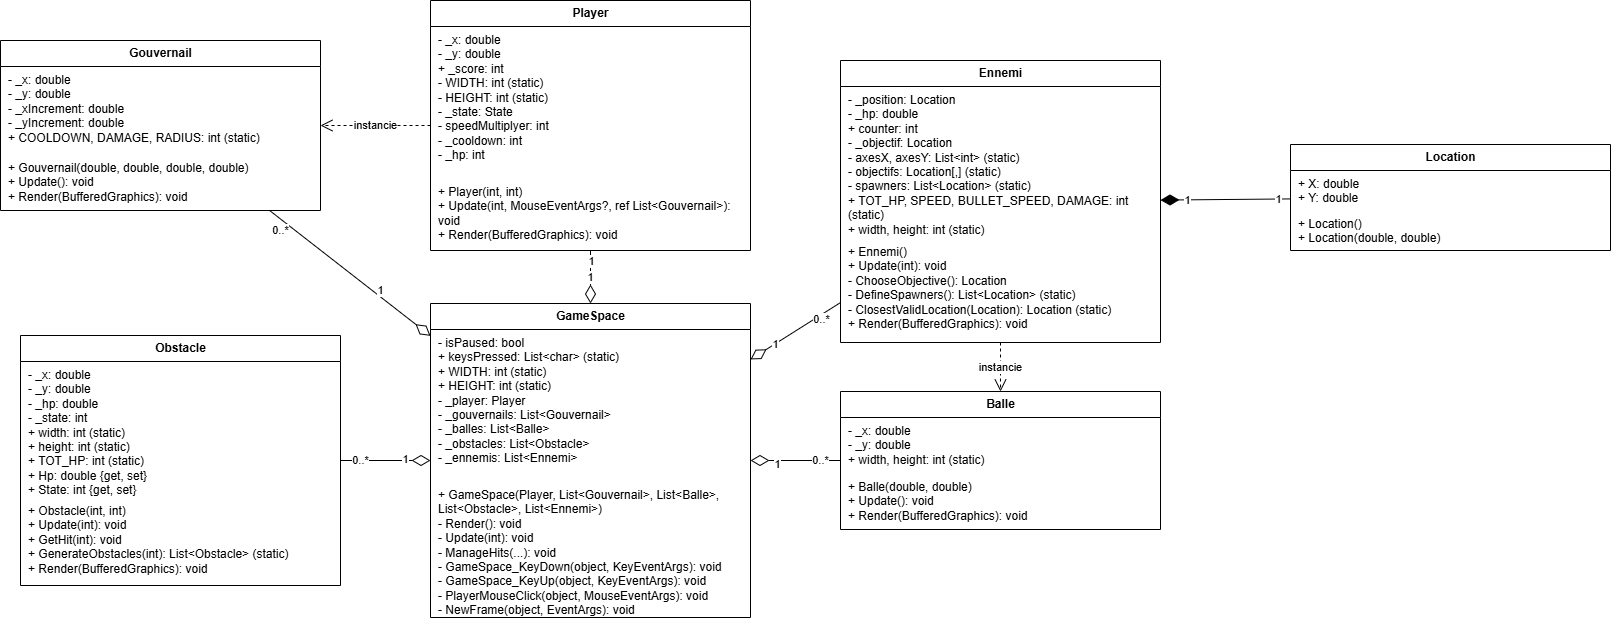

The diagram above was exported from draw.io. Its source (the exported page's mxGraphModel, read from the mxfile embedded in the PNG):
<mxGraphModel dx="1659" dy="1451" grid="1" gridSize="10" guides="1" tooltips="1" connect="1" arrows="1" fold="1" page="1" pageScale="1" pageWidth="1600" pageHeight="1000" math="0" shadow="0">
  <root>
    <mxCell id="0" />
    <mxCell id="1" parent="0" />
    <mxCell id="gs" parent="1" style="swimlane;fontStyle=1;childLayout=stackLayout;horizontal=1;startSize=26;horizontalStack=0;resizeParent=1;resizeParentMax=0;resizeLast=0;collapsible=0;html=1;" value="GameSpace" vertex="1">
      <mxGeometry height="314" width="320" x="450" y="343" as="geometry" />
    </mxCell>
    <mxCell id="gs_a" parent="gs" style="text;align=left;verticalAlign=top;spacingLeft=6;whiteSpace=wrap;" value="- isPaused: bool&#10;+ keysPressed: List&lt;char&gt; (static)&#10;+ WIDTH: int (static)&#10;+ HEIGHT: int (static)&#10;- _player: Player&#10;- _gouvernails: List&lt;Gouvernail&gt;&#10;- _balles: List&lt;Balle&gt;&#10;- _obstacles: List&lt;Obstacle&gt;&#10;- _ennemis: List&lt;Ennemi&gt;" vertex="1">
      <mxGeometry height="152" width="320" y="26" as="geometry" />
    </mxCell>
    <mxCell id="gs_m" parent="gs" style="text;align=left;verticalAlign=top;spacingLeft=6;whiteSpace=wrap;" value="+ GameSpace(Player, List&lt;Gouvernail&gt;, List&lt;Balle&gt;, List&lt;Obstacle&gt;, List&lt;Ennemi&gt;)&#10;- Render(): void&#10;- Update(int): void&#10;- ManageHits(...): void&#10;- GameSpace_KeyDown(object, KeyEventArgs): void&#10;- GameSpace_KeyUp(object, KeyEventArgs): void&#10;- PlayerMouseClick(object, MouseEventArgs): void&#10;- NewFrame(object, EventArgs): void" vertex="1">
      <mxGeometry height="136" width="320" y="178" as="geometry" />
    </mxCell>
    <mxCell id="pl" parent="1" style="swimlane;fontStyle=1;childLayout=stackLayout;horizontal=1;startSize=26;horizontalStack=0;resizeParent=1;resizeParentMax=0;resizeLast=0;collapsible=0;html=1;" value="Player" vertex="1">
      <mxGeometry height="250" width="320" x="450" y="40" as="geometry" />
    </mxCell>
    <mxCell id="pl_a" parent="pl" style="text;align=left;verticalAlign=top;spacingLeft=6;whiteSpace=wrap;" value="- _x: double&#10;- _y: double&#10;+ _score: int&#10;- WIDTH: int (static)&#10;- HEIGHT: int (static)&#10;- _state: State&#10;- speedMultiplyer: int&#10;- _cooldown: int&#10;- _hp: int" vertex="1">
      <mxGeometry height="152" width="320" y="26" as="geometry" />
    </mxCell>
    <mxCell id="pl_m" parent="pl" style="text;align=left;verticalAlign=top;spacingLeft=6;whiteSpace=wrap;" value="+ Player(int, int)&#10;+ Update(int, MouseEventArgs?, ref List&lt;Gouvernail&gt;): void&#10;+ Render(BufferedGraphics): void" vertex="1">
      <mxGeometry height="72" width="320" y="178" as="geometry" />
    </mxCell>
    <mxCell id="en" parent="1" style="swimlane;fontStyle=1;childLayout=stackLayout;horizontal=1;startSize=26;horizontalStack=0;resizeParent=1;resizeParentMax=0;resizeLast=0;collapsible=0;html=1;" value="Ennemi" vertex="1">
      <mxGeometry height="282" width="320" x="860" y="100" as="geometry" />
    </mxCell>
    <mxCell id="en_a" parent="en" style="text;align=left;verticalAlign=top;spacingLeft=6;whiteSpace=wrap;" value="- _position: Location&#10;- _hp: double&#10;+ counter: int&#10;- _objectif: Location&#10;- axesX, axesY: List&lt;int&gt; (static)&#10;- objectifs: Location[,] (static)&#10;- spawners: List&lt;Location&gt; (static)&#10;+ TOT_HP, SPEED, BULLET_SPEED, DAMAGE: int (static)&#10;+ width, height: int (static)" vertex="1">
      <mxGeometry height="152" width="320" y="26" as="geometry" />
    </mxCell>
    <mxCell id="en_m" parent="en" style="text;align=left;verticalAlign=top;spacingLeft=6;whiteSpace=wrap;" value="+ Ennemi()&#10;+ Update(int): void&#10;- ChooseObjective(): Location&#10;- DefineSpawners(): List&lt;Location&gt; (static)&#10;- ClosestValidLocation(Location): Location (static)&#10;+ Render(BufferedGraphics): void" vertex="1">
      <mxGeometry height="104" width="320" y="178" as="geometry" />
    </mxCell>
    <mxCell id="lo" parent="1" style="swimlane;fontStyle=1;childLayout=stackLayout;horizontal=1;startSize=26;horizontalStack=0;resizeParent=1;resizeParentMax=0;resizeLast=0;collapsible=0;html=1;" value="Location" vertex="1">
      <mxGeometry height="106" width="320" x="1310" y="184" as="geometry" />
    </mxCell>
    <mxCell id="lo_a" parent="lo" style="text;align=left;verticalAlign=top;spacingLeft=6;whiteSpace=wrap;" value="+ X: double&#10;+ Y: double" vertex="1">
      <mxGeometry height="40" width="320" y="26" as="geometry" />
    </mxCell>
    <mxCell id="lo_m" parent="lo" style="text;align=left;verticalAlign=top;spacingLeft=6;whiteSpace=wrap;" value="+ Location()&#10;+ Location(double, double)" vertex="1">
      <mxGeometry height="40" width="320" y="66" as="geometry" />
    </mxCell>
    <mxCell id="ob" parent="1" style="swimlane;fontStyle=1;childLayout=stackLayout;horizontal=1;startSize=26;horizontalStack=0;resizeParent=1;resizeParentMax=0;resizeLast=0;collapsible=0;html=1;" value="Obstacle" vertex="1">
      <mxGeometry height="250" width="320" x="40" y="375" as="geometry" />
    </mxCell>
    <mxCell id="ob_a" parent="ob" style="text;align=left;verticalAlign=top;spacingLeft=6;whiteSpace=wrap;" value="- _x: double&#10;- _y: double&#10;- _hp: double&#10;- _state: int&#10;+ width: int (static)&#10;+ height: int (static)&#10;+ TOT_HP: int (static)&#10;+ Hp: double {get, set}&#10;+ State: int {get, set}" vertex="1">
      <mxGeometry height="136" width="320" y="26" as="geometry" />
    </mxCell>
    <mxCell id="ob_m" parent="ob" style="text;align=left;verticalAlign=top;spacingLeft=6;whiteSpace=wrap;" value="+ Obstacle(int, int)&#10;+ Update(int): void&#10;+ GetHit(int): void&#10;+ GenerateObstacles(int): List&lt;Obstacle&gt; (static)&#10;+ Render(BufferedGraphics): void" vertex="1">
      <mxGeometry height="88" width="320" y="162" as="geometry" />
    </mxCell>
    <mxCell id="gv" parent="1" style="swimlane;fontStyle=1;childLayout=stackLayout;horizontal=1;startSize=26;horizontalStack=0;resizeParent=1;resizeParentMax=0;resizeLast=0;collapsible=0;html=1;" value="Gouvernail" vertex="1">
      <mxGeometry height="170" width="320" x="20" y="80" as="geometry" />
    </mxCell>
    <mxCell id="gv_a" parent="gv" style="text;align=left;verticalAlign=top;spacingLeft=6;whiteSpace=wrap;" value="- _x: double&#10;- _y: double&#10;- _xIncrement: double&#10;- _yIncrement: double&#10;+ COOLDOWN, DAMAGE, RADIUS: int (static)" vertex="1">
      <mxGeometry height="88" width="320" y="26" as="geometry" />
    </mxCell>
    <mxCell id="gv_m" parent="gv" style="text;align=left;verticalAlign=top;spacingLeft=6;whiteSpace=wrap;" value="+ Gouvernail(double, double, double, double)&#10;+ Update(): void&#10;+ Render(BufferedGraphics): void" vertex="1">
      <mxGeometry height="56" width="320" y="114" as="geometry" />
    </mxCell>
    <mxCell id="ba" parent="1" style="swimlane;fontStyle=1;childLayout=stackLayout;horizontal=1;startSize=26;horizontalStack=0;resizeParent=1;resizeParentMax=0;resizeLast=0;collapsible=0;html=1;" value="Balle" vertex="1">
      <mxGeometry height="138" width="320" x="860" y="431" as="geometry" />
    </mxCell>
    <mxCell id="ba_a" parent="ba" style="text;align=left;verticalAlign=top;spacingLeft=6;whiteSpace=wrap;" value="- _x: double&#10;- _y: double&#10;+ width, height: int (static)" vertex="1">
      <mxGeometry height="56" width="320" y="26" as="geometry" />
    </mxCell>
    <mxCell id="ba_m" parent="ba" style="text;align=left;verticalAlign=top;spacingLeft=6;whiteSpace=wrap;" value="+ Balle(double, double)&#10;+ Update(): void&#10;+ Render(BufferedGraphics): void" vertex="1">
      <mxGeometry height="56" width="320" y="82" as="geometry" />
    </mxCell>
    <mxCell id="e1" edge="1" parent="1" source="pl" style="endArrow=diamondThin;endFill=0;endSize=16;html=1;edgeStyle=none;rounded=0;" target="gs" value="1">
      <mxGeometry relative="1" as="geometry" />
    </mxCell>
    <mxCell id="hDKHR06VnF9GJf4EA_IS-19" connectable="0" parent="e1" style="edgeLabel;html=1;align=center;verticalAlign=middle;resizable=0;points=[];" value="1" vertex="1">
      <mxGeometry relative="1" x="-0.5094" y="1" as="geometry">
        <mxPoint x="-1" y="-3" as="offset" />
      </mxGeometry>
    </mxCell>
    <mxCell id="e2" edge="1" parent="1" source="gv" style="endArrow=diamondThin;endFill=0;endSize=16;html=1;edgeStyle=none;rounded=0;" target="gs" value="0..*">
      <mxGeometry relative="1" x="-0.7952" y="-9" as="geometry">
        <mxPoint as="offset" />
      </mxGeometry>
    </mxCell>
    <mxCell id="hDKHR06VnF9GJf4EA_IS-7" connectable="0" parent="e2" style="edgeLabel;html=1;align=center;verticalAlign=middle;resizable=0;points=[];" value="1" vertex="1">
      <mxGeometry relative="1" x="0.3352" y="5" as="geometry">
        <mxPoint as="offset" />
      </mxGeometry>
    </mxCell>
    <mxCell id="e3" edge="1" parent="1" source="ba" style="endArrow=diamondThin;endFill=0;endSize=16;html=1;edgeStyle=none;rounded=0;" target="gs" value="0..*">
      <mxGeometry relative="1" x="-0.5556" as="geometry">
        <mxPoint as="offset" />
      </mxGeometry>
    </mxCell>
    <mxCell id="hDKHR06VnF9GJf4EA_IS-5" connectable="0" parent="e3" style="edgeLabel;html=1;align=center;verticalAlign=middle;resizable=0;points=[];" value="1" vertex="1">
      <mxGeometry relative="1" x="0.4222" y="3" as="geometry">
        <mxPoint as="offset" />
      </mxGeometry>
    </mxCell>
    <mxCell id="e4" edge="1" parent="1" source="ob" style="endArrow=diamondThin;endFill=0;endSize=16;html=1;edgeStyle=none;rounded=0;" target="gs" value="0..*">
      <mxGeometry relative="1" x="-0.5556" as="geometry">
        <mxPoint as="offset" />
      </mxGeometry>
    </mxCell>
    <mxCell id="hDKHR06VnF9GJf4EA_IS-6" connectable="0" parent="e4" style="edgeLabel;html=1;align=center;verticalAlign=middle;resizable=0;points=[];" value="1" vertex="1">
      <mxGeometry relative="1" x="0.4275" y="2" as="geometry">
        <mxPoint as="offset" />
      </mxGeometry>
    </mxCell>
    <mxCell id="e5" edge="1" parent="1" source="en" style="endArrow=diamondThin;endFill=0;endSize=16;html=1;edgeStyle=none;rounded=0;" target="gs" value="0..*">
      <mxGeometry relative="1" x="-0.5024" y="4" as="geometry">
        <mxPoint x="1" as="offset" />
      </mxGeometry>
    </mxCell>
    <mxCell id="hDKHR06VnF9GJf4EA_IS-4" connectable="0" parent="e5" style="edgeLabel;html=1;align=center;verticalAlign=middle;resizable=0;points=[];" value="1" vertex="1">
      <mxGeometry relative="1" x="0.474" as="geometry">
        <mxPoint as="offset" />
      </mxGeometry>
    </mxCell>
    <mxCell id="e6" edge="1" parent="1" source="lo" style="endArrow=diamondThin;endFill=1;endSize=16;html=1;edgeStyle=none;rounded=0;" target="en" value="">
      <mxGeometry relative="1" as="geometry" />
    </mxCell>
    <mxCell id="hDKHR06VnF9GJf4EA_IS-9" connectable="0" parent="e6" style="edgeLabel;html=1;align=center;verticalAlign=middle;resizable=0;points=[];" value="1" vertex="1">
      <mxGeometry relative="1" x="0.6048" as="geometry">
        <mxPoint as="offset" />
      </mxGeometry>
    </mxCell>
    <mxCell id="hDKHR06VnF9GJf4EA_IS-10" connectable="0" parent="e6" style="edgeLabel;html=1;align=center;verticalAlign=middle;resizable=0;points=[];" value="1" vertex="1">
      <mxGeometry relative="1" x="-0.7957" as="geometry">
        <mxPoint as="offset" />
      </mxGeometry>
    </mxCell>
    <mxCell id="e7" edge="1" parent="1" source="pl" style="endArrow=open;dashed=1;endSize=10;html=1;edgeStyle=none;rounded=0;" target="gv" value="instancie">
      <mxGeometry relative="1" as="geometry" />
    </mxCell>
    <mxCell id="e8" edge="1" parent="1" source="en" style="endArrow=open;dashed=1;endSize=10;html=1;edgeStyle=none;rounded=0;" target="ba" value="instancie">
      <mxGeometry relative="1" as="geometry" />
    </mxCell>
  </root>
</mxGraphModel>